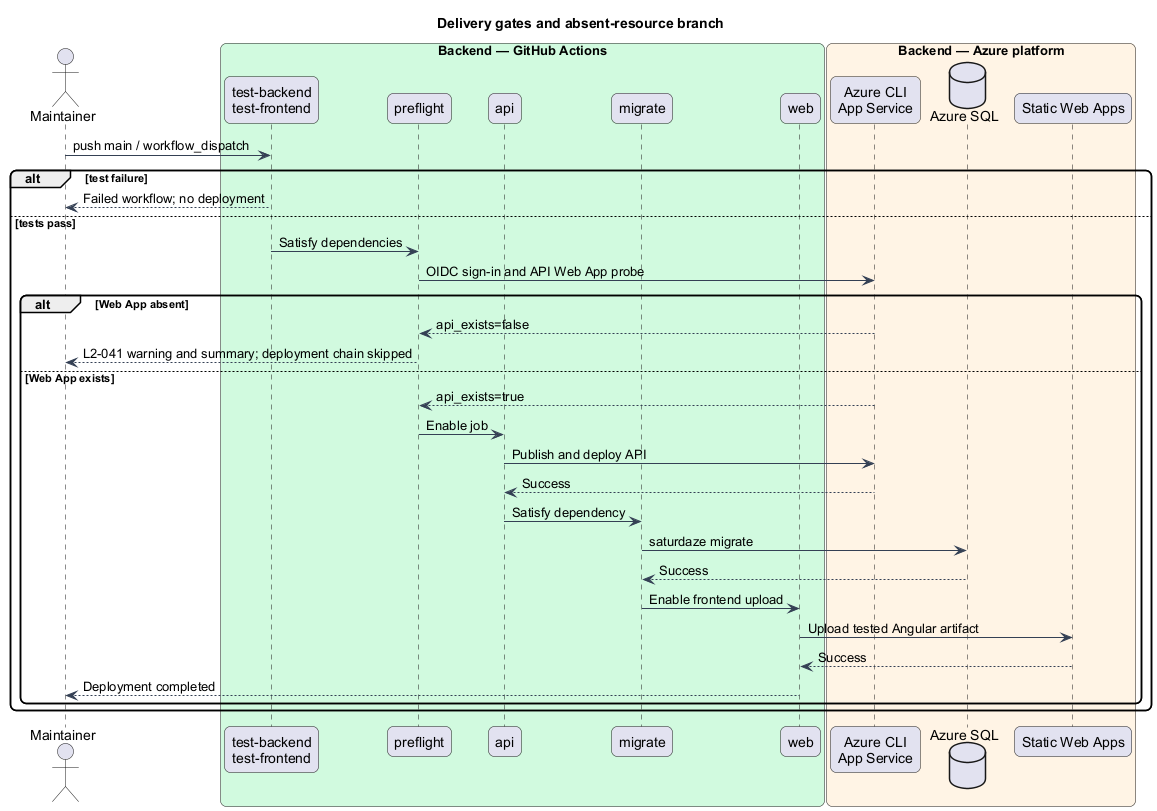

The diagram above was rendered by PlantUML. Its source (embedded in the PNG):
@startuml
title Delivery gates and absent-resource branch
skinparam backgroundColor #FFFFFF
skinparam shadowing false
skinparam roundcorner 12
skinparam defaultFontName Arial
skinparam ArrowColor #344054

actor "Maintainer" as actor
box "Backend — GitHub Actions" #D1FADF
 participant "test-backend\ntest-frontend" as tests
 participant "preflight" as probe
 participant "api" as api
 participant "migrate" as migrate
 participant "web" as web
end box
box "Backend — Azure platform" #FFF4E5
 participant "Azure CLI\nApp Service" as azure
 database "Azure SQL" as sql
 participant "Static Web Apps" as swa
end box
actor -> tests : push main / workflow_dispatch
alt test failure
tests --> actor : Failed workflow; no deployment
else tests pass
tests -> probe : Satisfy dependencies
probe -> azure : OIDC sign-in and API Web App probe
alt Web App absent
azure --> probe : api_exists=false
probe --> actor : L2-041 warning and summary; deployment chain skipped
else Web App exists
azure --> probe : api_exists=true
probe -> api : Enable job
api -> azure : Publish and deploy API
azure --> api : Success
api -> migrate : Satisfy dependency
migrate -> sql : saturdaze migrate
sql --> migrate : Success
migrate -> web : Enable frontend upload
web -> swa : Upload tested Angular artifact
swa --> web : Success
web --> actor : Deployment completed
end
end
@enduml